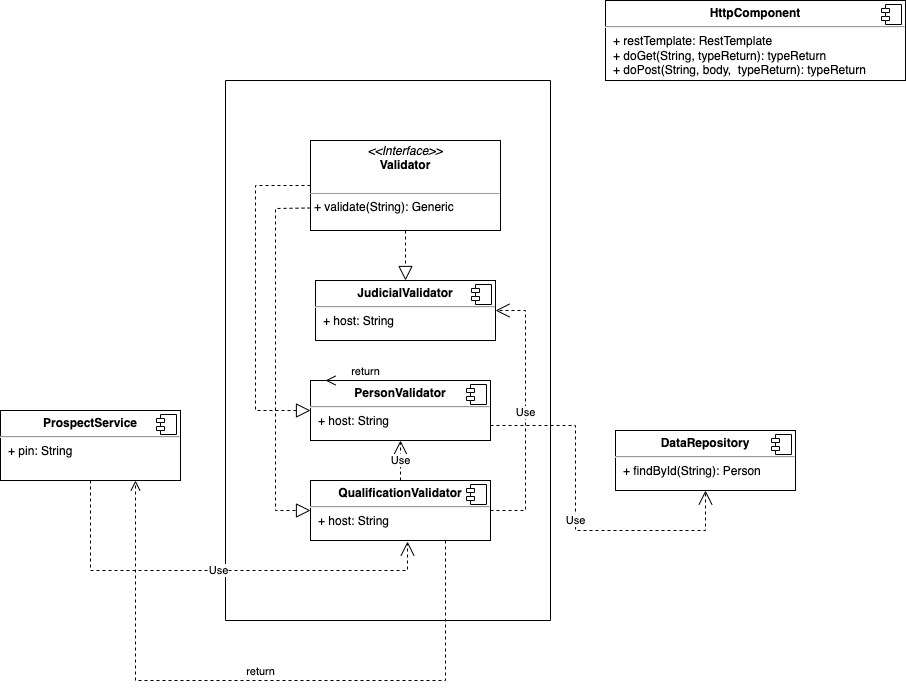

The diagram above was exported from draw.io. Its source (the exported page's mxGraphModel, read from the mxfile embedded in the PNG):
<mxGraphModel dx="1298" dy="866" grid="1" gridSize="10" guides="1" tooltips="1" connect="1" arrows="1" fold="1" page="1" pageScale="1" pageWidth="850" pageHeight="1100" math="0" shadow="0">
  <root>
    <mxCell id="0" />
    <mxCell id="1" parent="0" />
    <mxCell id="58bOuccw-e5ZbGSIMZZg-13" value="&lt;p style=&quot;margin:0px;margin-top:6px;text-align:center;&quot;&gt;&lt;b&gt;ProspectService&lt;/b&gt;&lt;br&gt;&lt;/p&gt;&lt;hr&gt;&lt;p style=&quot;margin:0px;margin-left:8px;&quot;&gt;+ pin: String&lt;/p&gt;" style="align=left;overflow=fill;html=1;dropTarget=0;" vertex="1" parent="1">
      <mxGeometry x="15" y="460" width="180" height="70" as="geometry" />
    </mxCell>
    <mxCell id="58bOuccw-e5ZbGSIMZZg-14" value="" style="shape=component;jettyWidth=8;jettyHeight=4;" vertex="1" parent="58bOuccw-e5ZbGSIMZZg-13">
      <mxGeometry x="1" width="20" height="20" relative="1" as="geometry">
        <mxPoint x="-24" y="4" as="offset" />
      </mxGeometry>
    </mxCell>
    <mxCell id="58bOuccw-e5ZbGSIMZZg-15" value="&lt;p style=&quot;margin:0px;margin-top:6px;text-align:center;&quot;&gt;&lt;b&gt;HttpComponent&lt;/b&gt;&lt;br&gt;&lt;/p&gt;&lt;hr&gt;&lt;p style=&quot;margin:0px;margin-left:8px;&quot;&gt;+ restTemplate: RestTemplate&lt;br&gt;&lt;/p&gt;&lt;p style=&quot;margin:0px;margin-left:8px;&quot;&gt;+ doGet(String, typeReturn): typeReturn&lt;/p&gt;&lt;p style=&quot;margin:0px;margin-left:8px;&quot;&gt;+ doPost(String, body,&amp;nbsp; typeReturn): typeReturn&lt;/p&gt;" style="align=left;overflow=fill;html=1;dropTarget=0;" vertex="1" parent="1">
      <mxGeometry x="620" y="50" width="300" height="80" as="geometry" />
    </mxCell>
    <mxCell id="58bOuccw-e5ZbGSIMZZg-16" value="" style="shape=component;jettyWidth=8;jettyHeight=4;" vertex="1" parent="58bOuccw-e5ZbGSIMZZg-15">
      <mxGeometry x="1" width="20" height="20" relative="1" as="geometry">
        <mxPoint x="-24" y="4" as="offset" />
      </mxGeometry>
    </mxCell>
    <mxCell id="58bOuccw-e5ZbGSIMZZg-20" value="" style="swimlane;startSize=0;" vertex="1" parent="1">
      <mxGeometry x="240" y="130" width="325" height="540" as="geometry" />
    </mxCell>
    <mxCell id="58bOuccw-e5ZbGSIMZZg-9" value="&lt;p style=&quot;margin:0px;margin-top:4px;text-align:center;&quot;&gt;&lt;i&gt;&amp;lt;&amp;lt;Interface&amp;gt;&amp;gt;&lt;/i&gt;&lt;br&gt;&lt;b&gt;Validator&lt;/b&gt;&lt;/p&gt;&lt;p style=&quot;margin:0px;margin-left:4px;&quot;&gt;&lt;br&gt;&lt;/p&gt;&lt;hr size=&quot;1&quot;&gt;&lt;p style=&quot;margin:0px;margin-left:4px;&quot;&gt;+ validate(String): Generic&lt;/p&gt;" style="verticalAlign=top;align=left;overflow=fill;fontSize=12;fontFamily=Helvetica;html=1;" vertex="1" parent="58bOuccw-e5ZbGSIMZZg-20">
      <mxGeometry x="85" y="60" width="190" height="90" as="geometry" />
    </mxCell>
    <mxCell id="58bOuccw-e5ZbGSIMZZg-6" value="&lt;p style=&quot;margin:0px;margin-top:6px;text-align:center;&quot;&gt;&lt;b&gt;JudicialValidator&lt;/b&gt;&lt;br&gt;&lt;/p&gt;&lt;hr&gt;&lt;p style=&quot;margin:0px;margin-left:8px;&quot;&gt;+ host: String&lt;/p&gt;" style="align=left;overflow=fill;html=1;dropTarget=0;" vertex="1" parent="58bOuccw-e5ZbGSIMZZg-20">
      <mxGeometry x="90" y="200" width="180" height="60" as="geometry" />
    </mxCell>
    <mxCell id="58bOuccw-e5ZbGSIMZZg-7" value="" style="shape=component;jettyWidth=8;jettyHeight=4;" vertex="1" parent="58bOuccw-e5ZbGSIMZZg-6">
      <mxGeometry x="1" width="20" height="20" relative="1" as="geometry">
        <mxPoint x="-24" y="4" as="offset" />
      </mxGeometry>
    </mxCell>
    <mxCell id="58bOuccw-e5ZbGSIMZZg-1" value="&lt;p style=&quot;margin:0px;margin-top:6px;text-align:center;&quot;&gt;&lt;b&gt;QualificationValidator&lt;/b&gt;&lt;br&gt;&lt;/p&gt;&lt;hr&gt;&lt;p style=&quot;margin:0px;margin-left:8px;&quot;&gt;+ host: String&lt;/p&gt;" style="align=left;overflow=fill;html=1;dropTarget=0;" vertex="1" parent="58bOuccw-e5ZbGSIMZZg-20">
      <mxGeometry x="85" y="400" width="180" height="60" as="geometry" />
    </mxCell>
    <mxCell id="58bOuccw-e5ZbGSIMZZg-2" value="" style="shape=component;jettyWidth=8;jettyHeight=4;" vertex="1" parent="58bOuccw-e5ZbGSIMZZg-1">
      <mxGeometry x="1" width="20" height="20" relative="1" as="geometry">
        <mxPoint x="-24" y="4" as="offset" />
      </mxGeometry>
    </mxCell>
    <mxCell id="58bOuccw-e5ZbGSIMZZg-4" value="&lt;p style=&quot;margin:0px;margin-top:6px;text-align:center;&quot;&gt;&lt;b&gt;PersonValidator&lt;/b&gt;&lt;br&gt;&lt;/p&gt;&lt;hr&gt;&lt;p style=&quot;margin:0px;margin-left:8px;&quot;&gt;+ host: String&lt;/p&gt;" style="align=left;overflow=fill;html=1;dropTarget=0;" vertex="1" parent="58bOuccw-e5ZbGSIMZZg-20">
      <mxGeometry x="85" y="300" width="180" height="60" as="geometry" />
    </mxCell>
    <mxCell id="58bOuccw-e5ZbGSIMZZg-5" value="" style="shape=component;jettyWidth=8;jettyHeight=4;" vertex="1" parent="58bOuccw-e5ZbGSIMZZg-4">
      <mxGeometry x="1" width="20" height="20" relative="1" as="geometry">
        <mxPoint x="-24" y="4" as="offset" />
      </mxGeometry>
    </mxCell>
    <mxCell id="58bOuccw-e5ZbGSIMZZg-23" value="" style="endArrow=block;dashed=1;endFill=0;endSize=12;html=1;rounded=0;entryX=0.5;entryY=0;entryDx=0;entryDy=0;exitX=0.5;exitY=1;exitDx=0;exitDy=0;" edge="1" parent="58bOuccw-e5ZbGSIMZZg-20" source="58bOuccw-e5ZbGSIMZZg-9" target="58bOuccw-e5ZbGSIMZZg-6">
      <mxGeometry width="160" relative="1" as="geometry">
        <mxPoint x="80" y="170" as="sourcePoint" />
        <mxPoint x="240" y="170" as="targetPoint" />
      </mxGeometry>
    </mxCell>
    <mxCell id="58bOuccw-e5ZbGSIMZZg-25" value="" style="endArrow=block;dashed=1;endFill=0;endSize=12;html=1;rounded=0;entryX=0;entryY=0.5;entryDx=0;entryDy=0;exitX=0;exitY=0.5;exitDx=0;exitDy=0;" edge="1" parent="58bOuccw-e5ZbGSIMZZg-20" source="58bOuccw-e5ZbGSIMZZg-9" target="58bOuccw-e5ZbGSIMZZg-4">
      <mxGeometry width="160" relative="1" as="geometry">
        <mxPoint x="50" y="150" as="sourcePoint" />
        <mxPoint x="50" y="200" as="targetPoint" />
        <Array as="points">
          <mxPoint x="30" y="105" />
          <mxPoint x="30" y="330" />
        </Array>
      </mxGeometry>
    </mxCell>
    <mxCell id="58bOuccw-e5ZbGSIMZZg-27" value="" style="endArrow=block;dashed=1;endFill=0;endSize=12;html=1;rounded=0;entryX=0;entryY=0.5;entryDx=0;entryDy=0;exitX=0;exitY=0.75;exitDx=0;exitDy=0;" edge="1" parent="58bOuccw-e5ZbGSIMZZg-20" source="58bOuccw-e5ZbGSIMZZg-9" target="58bOuccw-e5ZbGSIMZZg-1">
      <mxGeometry width="160" relative="1" as="geometry">
        <mxPoint x="85" y="210" as="sourcePoint" />
        <mxPoint x="85" y="435" as="targetPoint" />
        <Array as="points">
          <mxPoint x="50" y="128" />
          <mxPoint x="50" y="280" />
          <mxPoint x="50" y="360" />
          <mxPoint x="50" y="410" />
          <mxPoint x="50" y="430" />
        </Array>
      </mxGeometry>
    </mxCell>
    <mxCell id="58bOuccw-e5ZbGSIMZZg-37" value="Use" style="endArrow=open;endSize=12;dashed=1;html=1;rounded=0;exitX=0.5;exitY=0;exitDx=0;exitDy=0;" edge="1" parent="58bOuccw-e5ZbGSIMZZg-20" source="58bOuccw-e5ZbGSIMZZg-1" target="58bOuccw-e5ZbGSIMZZg-4">
      <mxGeometry width="160" relative="1" as="geometry">
        <mxPoint x="190" y="600" as="sourcePoint" />
        <mxPoint x="350" y="600" as="targetPoint" />
      </mxGeometry>
    </mxCell>
    <mxCell id="58bOuccw-e5ZbGSIMZZg-38" value="Use" style="endArrow=open;endSize=12;dashed=1;html=1;rounded=0;entryX=1;entryY=0.5;entryDx=0;entryDy=0;exitX=1;exitY=0.5;exitDx=0;exitDy=0;" edge="1" parent="58bOuccw-e5ZbGSIMZZg-20" source="58bOuccw-e5ZbGSIMZZg-1" target="58bOuccw-e5ZbGSIMZZg-6">
      <mxGeometry width="160" relative="1" as="geometry">
        <mxPoint x="220" y="500" as="sourcePoint" />
        <mxPoint x="380" y="500" as="targetPoint" />
        <Array as="points">
          <mxPoint x="300" y="430" />
          <mxPoint x="300" y="230" />
        </Array>
      </mxGeometry>
    </mxCell>
    <mxCell id="58bOuccw-e5ZbGSIMZZg-28" value="Use" style="endArrow=open;endSize=12;dashed=1;html=1;rounded=0;exitX=0.5;exitY=1;exitDx=0;exitDy=0;entryX=0.539;entryY=1.017;entryDx=0;entryDy=0;entryPerimeter=0;" edge="1" parent="1" source="58bOuccw-e5ZbGSIMZZg-13" target="58bOuccw-e5ZbGSIMZZg-1">
      <mxGeometry width="160" relative="1" as="geometry">
        <mxPoint x="30" y="630" as="sourcePoint" />
        <mxPoint x="190" y="630" as="targetPoint" />
        <Array as="points">
          <mxPoint x="105" y="620" />
          <mxPoint x="422" y="620" />
        </Array>
      </mxGeometry>
    </mxCell>
    <mxCell id="58bOuccw-e5ZbGSIMZZg-40" value="&lt;p style=&quot;margin:0px;margin-top:6px;text-align:center;&quot;&gt;&lt;b&gt;DataRepository&lt;/b&gt;&lt;/p&gt;&lt;hr&gt;&lt;p style=&quot;margin:0px;margin-left:8px;&quot;&gt;+ findById(String): Person&lt;br&gt;&lt;/p&gt;" style="align=left;overflow=fill;html=1;dropTarget=0;" vertex="1" parent="1">
      <mxGeometry x="630" y="480" width="180" height="60" as="geometry" />
    </mxCell>
    <mxCell id="58bOuccw-e5ZbGSIMZZg-41" value="" style="shape=component;jettyWidth=8;jettyHeight=4;" vertex="1" parent="58bOuccw-e5ZbGSIMZZg-40">
      <mxGeometry x="1" width="20" height="20" relative="1" as="geometry">
        <mxPoint x="-24" y="4" as="offset" />
      </mxGeometry>
    </mxCell>
    <mxCell id="58bOuccw-e5ZbGSIMZZg-42" value="Use" style="endArrow=open;endSize=12;dashed=1;html=1;rounded=0;entryX=0.5;entryY=1;entryDx=0;entryDy=0;exitX=1;exitY=0.75;exitDx=0;exitDy=0;" edge="1" parent="1" source="58bOuccw-e5ZbGSIMZZg-4" target="58bOuccw-e5ZbGSIMZZg-40">
      <mxGeometry width="160" relative="1" as="geometry">
        <mxPoint x="600" y="610" as="sourcePoint" />
        <mxPoint x="760" y="610" as="targetPoint" />
        <Array as="points">
          <mxPoint x="590" y="475" />
          <mxPoint x="590" y="580" />
          <mxPoint x="720" y="580" />
        </Array>
      </mxGeometry>
    </mxCell>
    <mxCell id="58bOuccw-e5ZbGSIMZZg-43" value="return" style="html=1;verticalAlign=bottom;endArrow=open;dashed=1;endSize=8;rounded=0;" edge="1" parent="1">
      <mxGeometry relative="1" as="geometry">
        <mxPoint x="420" y="430" as="sourcePoint" />
        <mxPoint x="340" y="430" as="targetPoint" />
      </mxGeometry>
    </mxCell>
    <mxCell id="58bOuccw-e5ZbGSIMZZg-44" value="return" style="html=1;verticalAlign=bottom;endArrow=open;dashed=1;endSize=8;rounded=0;exitX=0.75;exitY=1;exitDx=0;exitDy=0;entryX=0.75;entryY=1;entryDx=0;entryDy=0;" edge="1" parent="1" source="58bOuccw-e5ZbGSIMZZg-1" target="58bOuccw-e5ZbGSIMZZg-13">
      <mxGeometry relative="1" as="geometry">
        <mxPoint x="470" y="690" as="sourcePoint" />
        <mxPoint x="390" y="690" as="targetPoint" />
        <Array as="points">
          <mxPoint x="460" y="730" />
          <mxPoint x="150" y="730" />
        </Array>
      </mxGeometry>
    </mxCell>
  </root>
</mxGraphModel>